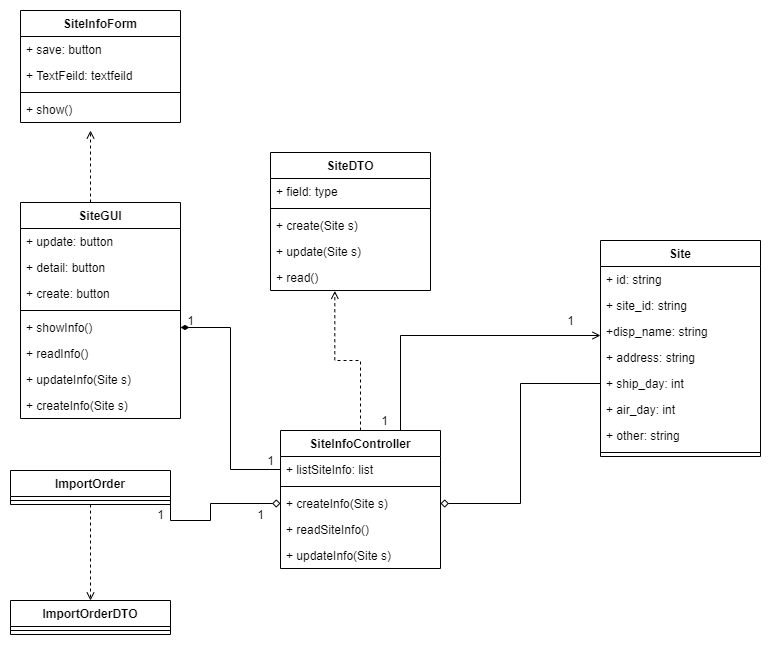

The diagram above was exported from draw.io. Its source (the exported page's mxGraphModel, read from the mxfile embedded in the PNG):
<mxGraphModel dx="868" dy="433" grid="1" gridSize="10" guides="1" tooltips="1" connect="1" arrows="1" fold="1" page="1" pageScale="1" pageWidth="827" pageHeight="1169" math="0" shadow="0">
  <root>
    <mxCell id="0" />
    <mxCell id="1" parent="0" />
    <mxCell id="XTY6-QFzb-vbBFnJX-lr-46" style="edgeStyle=orthogonalEdgeStyle;rounded=0;orthogonalLoop=1;jettySize=auto;html=1;exitX=0.5;exitY=1;exitDx=0;exitDy=0;entryX=0.5;entryY=0;entryDx=0;entryDy=0;endArrow=open;endFill=0;dashed=1;" parent="1" source="XTY6-QFzb-vbBFnJX-lr-40" target="XTY6-QFzb-vbBFnJX-lr-42" edge="1">
      <mxGeometry relative="1" as="geometry" />
    </mxCell>
    <mxCell id="XTY6-QFzb-vbBFnJX-lr-56" style="edgeStyle=orthogonalEdgeStyle;rounded=0;orthogonalLoop=1;jettySize=auto;html=1;exitX=0.75;exitY=1;exitDx=0;exitDy=0;entryX=0;entryY=0.5;entryDx=0;entryDy=0;endArrow=diamond;endFill=0;" parent="1" source="XTY6-QFzb-vbBFnJX-lr-40" target="XTY6-QFzb-vbBFnJX-lr-9" edge="1">
      <mxGeometry relative="1" as="geometry">
        <Array as="points">
          <mxPoint x="190" y="514" />
          <mxPoint x="190" y="530" />
          <mxPoint x="230" y="530" />
          <mxPoint x="230" y="513" />
        </Array>
      </mxGeometry>
    </mxCell>
    <mxCell id="XTY6-QFzb-vbBFnJX-lr-55" style="edgeStyle=orthogonalEdgeStyle;rounded=0;orthogonalLoop=1;jettySize=auto;html=1;exitX=0.75;exitY=0;exitDx=0;exitDy=0;endArrow=open;endFill=0;" parent="1" source="XTY6-QFzb-vbBFnJX-lr-6" target="XTY6-QFzb-vbBFnJX-lr-15" edge="1">
      <mxGeometry relative="1" as="geometry">
        <Array as="points">
          <mxPoint x="420" y="345" />
        </Array>
      </mxGeometry>
    </mxCell>
    <mxCell id="XTY6-QFzb-vbBFnJX-lr-45" style="edgeStyle=orthogonalEdgeStyle;rounded=0;orthogonalLoop=1;jettySize=auto;html=1;exitX=0;exitY=0.5;exitDx=0;exitDy=0;endArrow=diamondThin;endFill=1;" parent="1" source="XTY6-QFzb-vbBFnJX-lr-7" target="XTY6-QFzb-vbBFnJX-lr-29" edge="1">
      <mxGeometry relative="1" as="geometry" />
    </mxCell>
    <mxCell id="XTY6-QFzb-vbBFnJX-lr-58" value="1" style="text;html=1;align=center;verticalAlign=middle;resizable=0;points=[];autosize=1;" parent="1" vertex="1">
      <mxGeometry x="170" y="514" width="20" height="20" as="geometry" />
    </mxCell>
    <mxCell id="XTY6-QFzb-vbBFnJX-lr-60" value="1" style="text;html=1;align=center;verticalAlign=middle;resizable=0;points=[];autosize=1;" parent="1" vertex="1">
      <mxGeometry x="394" y="420" width="20" height="20" as="geometry" />
    </mxCell>
    <mxCell id="XTY6-QFzb-vbBFnJX-lr-61" value="1" style="text;html=1;align=center;verticalAlign=middle;resizable=0;points=[];autosize=1;" parent="1" vertex="1">
      <mxGeometry x="580" y="320" width="20" height="20" as="geometry" />
    </mxCell>
    <mxCell id="XTY6-QFzb-vbBFnJX-lr-73" style="edgeStyle=orthogonalEdgeStyle;rounded=0;orthogonalLoop=1;jettySize=auto;html=1;exitX=0;exitY=0.5;exitDx=0;exitDy=0;entryX=1;entryY=0.5;entryDx=0;entryDy=0;endArrow=diamond;endFill=0;" parent="1" source="XTY6-QFzb-vbBFnJX-lr-21" target="XTY6-QFzb-vbBFnJX-lr-9" edge="1">
      <mxGeometry relative="1" as="geometry" />
    </mxCell>
    <mxCell id="XTY6-QFzb-vbBFnJX-lr-74" value="1" style="text;html=1;align=center;verticalAlign=middle;resizable=0;points=[];autosize=1;" parent="1" vertex="1">
      <mxGeometry x="270" y="514" width="20" height="20" as="geometry" />
    </mxCell>
    <mxCell id="XTY6-QFzb-vbBFnJX-lr-77" value="SiteInfoForm" style="swimlane;fontStyle=1;align=center;verticalAlign=top;childLayout=stackLayout;horizontal=1;startSize=26;horizontalStack=0;resizeParent=1;resizeParentMax=0;resizeLast=0;collapsible=1;marginBottom=0;" parent="1" vertex="1">
      <mxGeometry x="40" y="20" width="160" height="112" as="geometry" />
    </mxCell>
    <mxCell id="XTY6-QFzb-vbBFnJX-lr-78" value="+ save: button" style="text;strokeColor=none;fillColor=none;align=left;verticalAlign=top;spacingLeft=4;spacingRight=4;overflow=hidden;rotatable=0;points=[[0,0.5],[1,0.5]];portConstraint=eastwest;" parent="XTY6-QFzb-vbBFnJX-lr-77" vertex="1">
      <mxGeometry y="26" width="160" height="26" as="geometry" />
    </mxCell>
    <mxCell id="XTY6-QFzb-vbBFnJX-lr-81" value="+ TextFeild: textfeild" style="text;strokeColor=none;fillColor=none;align=left;verticalAlign=top;spacingLeft=4;spacingRight=4;overflow=hidden;rotatable=0;points=[[0,0.5],[1,0.5]];portConstraint=eastwest;" parent="XTY6-QFzb-vbBFnJX-lr-77" vertex="1">
      <mxGeometry y="52" width="160" height="26" as="geometry" />
    </mxCell>
    <mxCell id="XTY6-QFzb-vbBFnJX-lr-79" value="" style="line;strokeWidth=1;fillColor=none;align=left;verticalAlign=middle;spacingTop=-1;spacingLeft=3;spacingRight=3;rotatable=0;labelPosition=right;points=[];portConstraint=eastwest;" parent="XTY6-QFzb-vbBFnJX-lr-77" vertex="1">
      <mxGeometry y="78" width="160" height="8" as="geometry" />
    </mxCell>
    <mxCell id="XTY6-QFzb-vbBFnJX-lr-80" value="+ show()" style="text;strokeColor=none;fillColor=none;align=left;verticalAlign=top;spacingLeft=4;spacingRight=4;overflow=hidden;rotatable=0;points=[[0,0.5],[1,0.5]];portConstraint=eastwest;" parent="XTY6-QFzb-vbBFnJX-lr-77" vertex="1">
      <mxGeometry y="86" width="160" height="26" as="geometry" />
    </mxCell>
    <mxCell id="XTY6-QFzb-vbBFnJX-lr-42" value="ImportOrderDTO" style="swimlane;fontStyle=1;align=center;verticalAlign=top;childLayout=stackLayout;horizontal=1;startSize=26;horizontalStack=0;resizeParent=1;resizeParentMax=0;resizeLast=0;collapsible=1;marginBottom=0;" parent="1" vertex="1">
      <mxGeometry x="30" y="610" width="160" height="34" as="geometry" />
    </mxCell>
    <mxCell id="XTY6-QFzb-vbBFnJX-lr-43" value="" style="line;strokeWidth=1;fillColor=none;align=left;verticalAlign=middle;spacingTop=-1;spacingLeft=3;spacingRight=3;rotatable=0;labelPosition=right;points=[];portConstraint=eastwest;" parent="XTY6-QFzb-vbBFnJX-lr-42" vertex="1">
      <mxGeometry y="26" width="160" height="8" as="geometry" />
    </mxCell>
    <mxCell id="XTY6-QFzb-vbBFnJX-lr-40" value="ImportOrder" style="swimlane;fontStyle=1;align=center;verticalAlign=top;childLayout=stackLayout;horizontal=1;startSize=26;horizontalStack=0;resizeParent=1;resizeParentMax=0;resizeLast=0;collapsible=1;marginBottom=0;" parent="1" vertex="1">
      <mxGeometry x="30" y="480" width="160" height="34" as="geometry" />
    </mxCell>
    <mxCell id="XTY6-QFzb-vbBFnJX-lr-41" value="" style="line;strokeWidth=1;fillColor=none;align=left;verticalAlign=middle;spacingTop=-1;spacingLeft=3;spacingRight=3;rotatable=0;labelPosition=right;points=[];portConstraint=eastwest;" parent="XTY6-QFzb-vbBFnJX-lr-40" vertex="1">
      <mxGeometry y="26" width="160" height="8" as="geometry" />
    </mxCell>
    <mxCell id="XTY6-QFzb-vbBFnJX-lr-76" style="edgeStyle=orthogonalEdgeStyle;rounded=0;orthogonalLoop=1;jettySize=auto;html=1;exitX=0.5;exitY=0;exitDx=0;exitDy=0;entryX=0.402;entryY=1.016;entryDx=0;entryDy=0;entryPerimeter=0;endArrow=open;endFill=0;dashed=1;" parent="1" source="XTY6-QFzb-vbBFnJX-lr-6" target="XTY6-QFzb-vbBFnJX-lr-69" edge="1">
      <mxGeometry relative="1" as="geometry" />
    </mxCell>
    <mxCell id="XTY6-QFzb-vbBFnJX-lr-6" value="SiteInfoController&#10;" style="swimlane;fontStyle=1;align=center;verticalAlign=top;childLayout=stackLayout;horizontal=1;startSize=26;horizontalStack=0;resizeParent=1;resizeParentMax=0;resizeLast=0;collapsible=1;marginBottom=0;" parent="1" vertex="1">
      <mxGeometry x="300" y="440" width="160" height="138" as="geometry" />
    </mxCell>
    <mxCell id="XTY6-QFzb-vbBFnJX-lr-7" value="+ listSiteInfo: list " style="text;strokeColor=none;fillColor=none;align=left;verticalAlign=top;spacingLeft=4;spacingRight=4;overflow=hidden;rotatable=0;points=[[0,0.5],[1,0.5]];portConstraint=eastwest;" parent="XTY6-QFzb-vbBFnJX-lr-6" vertex="1">
      <mxGeometry y="26" width="160" height="26" as="geometry" />
    </mxCell>
    <mxCell id="XTY6-QFzb-vbBFnJX-lr-8" value="" style="line;strokeWidth=1;fillColor=none;align=left;verticalAlign=middle;spacingTop=-1;spacingLeft=3;spacingRight=3;rotatable=0;labelPosition=right;points=[];portConstraint=eastwest;" parent="XTY6-QFzb-vbBFnJX-lr-6" vertex="1">
      <mxGeometry y="52" width="160" height="8" as="geometry" />
    </mxCell>
    <mxCell id="XTY6-QFzb-vbBFnJX-lr-9" value="+ createInfo(Site s)" style="text;strokeColor=none;fillColor=none;align=left;verticalAlign=top;spacingLeft=4;spacingRight=4;overflow=hidden;rotatable=0;points=[[0,0.5],[1,0.5]];portConstraint=eastwest;" parent="XTY6-QFzb-vbBFnJX-lr-6" vertex="1">
      <mxGeometry y="60" width="160" height="26" as="geometry" />
    </mxCell>
    <mxCell id="XTY6-QFzb-vbBFnJX-lr-11" value="+ readSiteInfo()" style="text;strokeColor=none;fillColor=none;align=left;verticalAlign=top;spacingLeft=4;spacingRight=4;overflow=hidden;rotatable=0;points=[[0,0.5],[1,0.5]];portConstraint=eastwest;" parent="XTY6-QFzb-vbBFnJX-lr-6" vertex="1">
      <mxGeometry y="86" width="160" height="26" as="geometry" />
    </mxCell>
    <mxCell id="XTY6-QFzb-vbBFnJX-lr-14" value="+ updateInfo(Site s)" style="text;strokeColor=none;fillColor=none;align=left;verticalAlign=top;spacingLeft=4;spacingRight=4;overflow=hidden;rotatable=0;points=[[0,0.5],[1,0.5]];portConstraint=eastwest;" parent="XTY6-QFzb-vbBFnJX-lr-6" vertex="1">
      <mxGeometry y="112" width="160" height="26" as="geometry" />
    </mxCell>
    <mxCell id="XTY6-QFzb-vbBFnJX-lr-15" value="Site" style="swimlane;fontStyle=1;align=center;verticalAlign=top;childLayout=stackLayout;horizontal=1;startSize=26;horizontalStack=0;resizeParent=1;resizeParentMax=0;resizeLast=0;collapsible=1;marginBottom=0;" parent="1" vertex="1">
      <mxGeometry x="620" y="250" width="160" height="216" as="geometry" />
    </mxCell>
    <mxCell id="tEFBrsXxMDngj9j25BH9-1" value="+ id: string" style="text;strokeColor=none;fillColor=none;align=left;verticalAlign=top;spacingLeft=4;spacingRight=4;overflow=hidden;rotatable=0;points=[[0,0.5],[1,0.5]];portConstraint=eastwest;" vertex="1" parent="XTY6-QFzb-vbBFnJX-lr-15">
      <mxGeometry y="26" width="160" height="26" as="geometry" />
    </mxCell>
    <mxCell id="XTY6-QFzb-vbBFnJX-lr-16" value="+ site_id: string" style="text;strokeColor=none;fillColor=none;align=left;verticalAlign=top;spacingLeft=4;spacingRight=4;overflow=hidden;rotatable=0;points=[[0,0.5],[1,0.5]];portConstraint=eastwest;" parent="XTY6-QFzb-vbBFnJX-lr-15" vertex="1">
      <mxGeometry y="52" width="160" height="26" as="geometry" />
    </mxCell>
    <mxCell id="XTY6-QFzb-vbBFnJX-lr-19" value="+disp_name: string" style="text;strokeColor=none;fillColor=none;align=left;verticalAlign=top;spacingLeft=4;spacingRight=4;overflow=hidden;rotatable=0;points=[[0,0.5],[1,0.5]];portConstraint=eastwest;" parent="XTY6-QFzb-vbBFnJX-lr-15" vertex="1">
      <mxGeometry y="78" width="160" height="26" as="geometry" />
    </mxCell>
    <mxCell id="XTY6-QFzb-vbBFnJX-lr-20" value="+ address: string" style="text;strokeColor=none;fillColor=none;align=left;verticalAlign=top;spacingLeft=4;spacingRight=4;overflow=hidden;rotatable=0;points=[[0,0.5],[1,0.5]];portConstraint=eastwest;" parent="XTY6-QFzb-vbBFnJX-lr-15" vertex="1">
      <mxGeometry y="104" width="160" height="26" as="geometry" />
    </mxCell>
    <mxCell id="XTY6-QFzb-vbBFnJX-lr-21" value="+ ship_day: int" style="text;strokeColor=none;fillColor=none;align=left;verticalAlign=top;spacingLeft=4;spacingRight=4;overflow=hidden;rotatable=0;points=[[0,0.5],[1,0.5]];portConstraint=eastwest;" parent="XTY6-QFzb-vbBFnJX-lr-15" vertex="1">
      <mxGeometry y="130" width="160" height="26" as="geometry" />
    </mxCell>
    <mxCell id="XTY6-QFzb-vbBFnJX-lr-22" value="+ air_day: int" style="text;strokeColor=none;fillColor=none;align=left;verticalAlign=top;spacingLeft=4;spacingRight=4;overflow=hidden;rotatable=0;points=[[0,0.5],[1,0.5]];portConstraint=eastwest;" parent="XTY6-QFzb-vbBFnJX-lr-15" vertex="1">
      <mxGeometry y="156" width="160" height="26" as="geometry" />
    </mxCell>
    <mxCell id="XTY6-QFzb-vbBFnJX-lr-23" value="+ other: string" style="text;strokeColor=none;fillColor=none;align=left;verticalAlign=top;spacingLeft=4;spacingRight=4;overflow=hidden;rotatable=0;points=[[0,0.5],[1,0.5]];portConstraint=eastwest;" parent="XTY6-QFzb-vbBFnJX-lr-15" vertex="1">
      <mxGeometry y="182" width="160" height="26" as="geometry" />
    </mxCell>
    <mxCell id="XTY6-QFzb-vbBFnJX-lr-17" value="" style="line;strokeWidth=1;fillColor=none;align=left;verticalAlign=middle;spacingTop=-1;spacingLeft=3;spacingRight=3;rotatable=0;labelPosition=right;points=[];portConstraint=eastwest;" parent="XTY6-QFzb-vbBFnJX-lr-15" vertex="1">
      <mxGeometry y="208" width="160" height="8" as="geometry" />
    </mxCell>
    <mxCell id="XTY6-QFzb-vbBFnJX-lr-64" value="SiteDTO" style="swimlane;fontStyle=1;align=center;verticalAlign=top;childLayout=stackLayout;horizontal=1;startSize=26;horizontalStack=0;resizeParent=1;resizeParentMax=0;resizeLast=0;collapsible=1;marginBottom=0;" parent="1" vertex="1">
      <mxGeometry x="290" y="162" width="160" height="138" as="geometry" />
    </mxCell>
    <mxCell id="XTY6-QFzb-vbBFnJX-lr-65" value="+ field: type" style="text;strokeColor=none;fillColor=none;align=left;verticalAlign=top;spacingLeft=4;spacingRight=4;overflow=hidden;rotatable=0;points=[[0,0.5],[1,0.5]];portConstraint=eastwest;" parent="XTY6-QFzb-vbBFnJX-lr-64" vertex="1">
      <mxGeometry y="26" width="160" height="26" as="geometry" />
    </mxCell>
    <mxCell id="XTY6-QFzb-vbBFnJX-lr-66" value="" style="line;strokeWidth=1;fillColor=none;align=left;verticalAlign=middle;spacingTop=-1;spacingLeft=3;spacingRight=3;rotatable=0;labelPosition=right;points=[];portConstraint=eastwest;" parent="XTY6-QFzb-vbBFnJX-lr-64" vertex="1">
      <mxGeometry y="52" width="160" height="8" as="geometry" />
    </mxCell>
    <mxCell id="XTY6-QFzb-vbBFnJX-lr-67" value="+ create(Site s)&#10;" style="text;strokeColor=none;fillColor=none;align=left;verticalAlign=top;spacingLeft=4;spacingRight=4;overflow=hidden;rotatable=0;points=[[0,0.5],[1,0.5]];portConstraint=eastwest;" parent="XTY6-QFzb-vbBFnJX-lr-64" vertex="1">
      <mxGeometry y="60" width="160" height="26" as="geometry" />
    </mxCell>
    <mxCell id="XTY6-QFzb-vbBFnJX-lr-68" value="+ update(Site s)" style="text;strokeColor=none;fillColor=none;align=left;verticalAlign=top;spacingLeft=4;spacingRight=4;overflow=hidden;rotatable=0;points=[[0,0.5],[1,0.5]];portConstraint=eastwest;" parent="XTY6-QFzb-vbBFnJX-lr-64" vertex="1">
      <mxGeometry y="86" width="160" height="26" as="geometry" />
    </mxCell>
    <mxCell id="XTY6-QFzb-vbBFnJX-lr-69" value="+ read()" style="text;strokeColor=none;fillColor=none;align=left;verticalAlign=top;spacingLeft=4;spacingRight=4;overflow=hidden;rotatable=0;points=[[0,0.5],[1,0.5]];portConstraint=eastwest;" parent="XTY6-QFzb-vbBFnJX-lr-64" vertex="1">
      <mxGeometry y="112" width="160" height="26" as="geometry" />
    </mxCell>
    <mxCell id="XTY6-QFzb-vbBFnJX-lr-83" style="edgeStyle=orthogonalEdgeStyle;rounded=0;orthogonalLoop=1;jettySize=auto;html=1;dashed=1;endArrow=open;endFill=0;" parent="1" source="XTY6-QFzb-vbBFnJX-lr-26" edge="1">
      <mxGeometry relative="1" as="geometry">
        <mxPoint x="110" y="140" as="targetPoint" />
        <Array as="points">
          <mxPoint x="110" y="180" />
          <mxPoint x="110" y="180" />
        </Array>
      </mxGeometry>
    </mxCell>
    <mxCell id="XTY6-QFzb-vbBFnJX-lr-26" value="SiteGUI&#10;" style="swimlane;fontStyle=1;align=center;verticalAlign=top;childLayout=stackLayout;horizontal=1;startSize=26;horizontalStack=0;resizeParent=1;resizeParentMax=0;resizeLast=0;collapsible=1;marginBottom=0;" parent="1" vertex="1">
      <mxGeometry x="40" y="212" width="160" height="216" as="geometry" />
    </mxCell>
    <mxCell id="XTY6-QFzb-vbBFnJX-lr-27" value="+ update: button" style="text;strokeColor=none;fillColor=none;align=left;verticalAlign=top;spacingLeft=4;spacingRight=4;overflow=hidden;rotatable=0;points=[[0,0.5],[1,0.5]];portConstraint=eastwest;" parent="XTY6-QFzb-vbBFnJX-lr-26" vertex="1">
      <mxGeometry y="26" width="160" height="26" as="geometry" />
    </mxCell>
    <mxCell id="XTY6-QFzb-vbBFnJX-lr-30" value="+ detail: button" style="text;strokeColor=none;fillColor=none;align=left;verticalAlign=top;spacingLeft=4;spacingRight=4;overflow=hidden;rotatable=0;points=[[0,0.5],[1,0.5]];portConstraint=eastwest;" parent="XTY6-QFzb-vbBFnJX-lr-26" vertex="1">
      <mxGeometry y="52" width="160" height="26" as="geometry" />
    </mxCell>
    <mxCell id="XTY6-QFzb-vbBFnJX-lr-31" value="+ create: button" style="text;strokeColor=none;fillColor=none;align=left;verticalAlign=top;spacingLeft=4;spacingRight=4;overflow=hidden;rotatable=0;points=[[0,0.5],[1,0.5]];portConstraint=eastwest;" parent="XTY6-QFzb-vbBFnJX-lr-26" vertex="1">
      <mxGeometry y="78" width="160" height="26" as="geometry" />
    </mxCell>
    <mxCell id="XTY6-QFzb-vbBFnJX-lr-28" value="" style="line;strokeWidth=1;fillColor=none;align=left;verticalAlign=middle;spacingTop=-1;spacingLeft=3;spacingRight=3;rotatable=0;labelPosition=right;points=[];portConstraint=eastwest;" parent="XTY6-QFzb-vbBFnJX-lr-26" vertex="1">
      <mxGeometry y="104" width="160" height="8" as="geometry" />
    </mxCell>
    <mxCell id="XTY6-QFzb-vbBFnJX-lr-29" value="+ showInfo()" style="text;strokeColor=none;fillColor=none;align=left;verticalAlign=top;spacingLeft=4;spacingRight=4;overflow=hidden;rotatable=0;points=[[0,0.5],[1,0.5]];portConstraint=eastwest;" parent="XTY6-QFzb-vbBFnJX-lr-26" vertex="1">
      <mxGeometry y="112" width="160" height="26" as="geometry" />
    </mxCell>
    <mxCell id="XTY6-QFzb-vbBFnJX-lr-32" value="+ readInfo()" style="text;strokeColor=none;fillColor=none;align=left;verticalAlign=top;spacingLeft=4;spacingRight=4;overflow=hidden;rotatable=0;points=[[0,0.5],[1,0.5]];portConstraint=eastwest;" parent="XTY6-QFzb-vbBFnJX-lr-26" vertex="1">
      <mxGeometry y="138" width="160" height="26" as="geometry" />
    </mxCell>
    <mxCell id="XTY6-QFzb-vbBFnJX-lr-33" value="+ updateInfo(Site s)" style="text;strokeColor=none;fillColor=none;align=left;verticalAlign=top;spacingLeft=4;spacingRight=4;overflow=hidden;rotatable=0;points=[[0,0.5],[1,0.5]];portConstraint=eastwest;" parent="XTY6-QFzb-vbBFnJX-lr-26" vertex="1">
      <mxGeometry y="164" width="160" height="26" as="geometry" />
    </mxCell>
    <mxCell id="XTY6-QFzb-vbBFnJX-lr-34" value="+ createInfo(Site s)" style="text;strokeColor=none;fillColor=none;align=left;verticalAlign=top;spacingLeft=4;spacingRight=4;overflow=hidden;rotatable=0;points=[[0,0.5],[1,0.5]];portConstraint=eastwest;" parent="XTY6-QFzb-vbBFnJX-lr-26" vertex="1">
      <mxGeometry y="190" width="160" height="26" as="geometry" />
    </mxCell>
    <mxCell id="tEFBrsXxMDngj9j25BH9-2" value="1" style="text;html=1;align=center;verticalAlign=middle;resizable=0;points=[];autosize=1;" vertex="1" parent="1">
      <mxGeometry x="280" y="460" width="20" height="20" as="geometry" />
    </mxCell>
    <mxCell id="tEFBrsXxMDngj9j25BH9-3" value="1" style="text;html=1;align=center;verticalAlign=middle;resizable=0;points=[];autosize=1;" vertex="1" parent="1">
      <mxGeometry x="200" y="320" width="20" height="20" as="geometry" />
    </mxCell>
  </root>
</mxGraphModel>